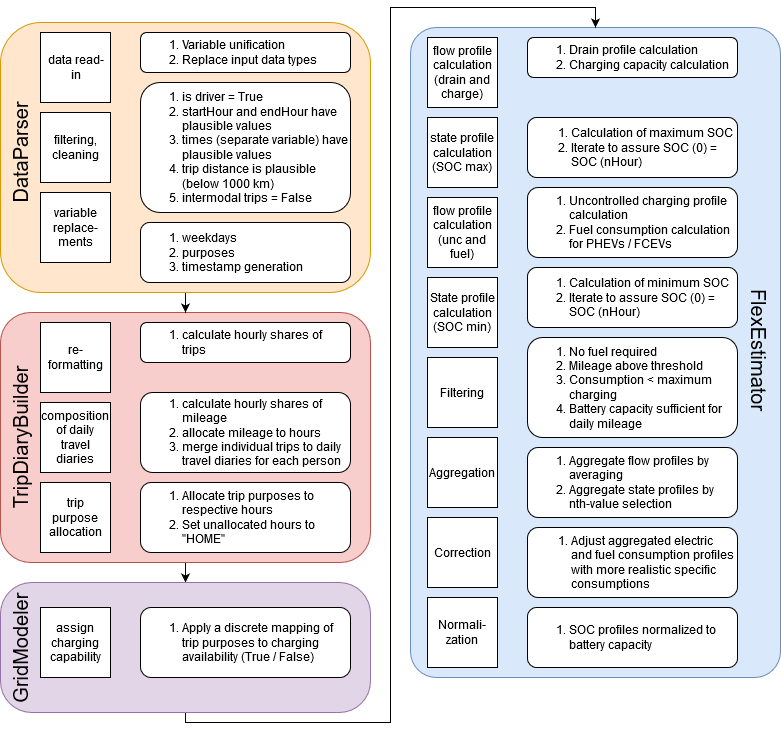

The diagram above was exported from draw.io. Its source (the exported page's mxGraphModel, read from the mxfile embedded in the PNG):
<mxGraphModel dx="1422" dy="763" grid="1" gridSize="10" guides="1" tooltips="1" connect="1" arrows="1" fold="1" page="1" pageScale="1" pageWidth="827" pageHeight="1169" math="0" shadow="0">
  <root>
    <mxCell id="0" />
    <mxCell id="1" parent="0" />
    <mxCell id="HGCUKCm3Jx_b27lc3u62-32" value="" style="rounded=1;whiteSpace=wrap;html=1;fillColor=#dae8fc;strokeColor=#6c8ebf;arcSize=7;" parent="1" vertex="1">
      <mxGeometry x="440" y="45" width="370" height="650" as="geometry" />
    </mxCell>
    <mxCell id="HGCUKCm3Jx_b27lc3u62-52" style="edgeStyle=orthogonalEdgeStyle;rounded=0;orthogonalLoop=1;jettySize=auto;html=1;entryX=0.5;entryY=0;entryDx=0;entryDy=0;fontSize=20;" parent="1" source="HGCUKCm3Jx_b27lc3u62-21" target="HGCUKCm3Jx_b27lc3u62-22" edge="1">
      <mxGeometry relative="1" as="geometry" />
    </mxCell>
    <mxCell id="HGCUKCm3Jx_b27lc3u62-21" value="" style="rounded=1;whiteSpace=wrap;html=1;fillColor=#f8cecc;strokeColor=#b85450;arcSize=12;" parent="1" vertex="1">
      <mxGeometry x="30" y="330" width="370" height="250" as="geometry" />
    </mxCell>
    <mxCell id="HGCUKCm3Jx_b27lc3u62-51" style="edgeStyle=orthogonalEdgeStyle;rounded=0;orthogonalLoop=1;jettySize=auto;html=1;entryX=0.5;entryY=0;entryDx=0;entryDy=0;fontSize=20;" parent="1" source="HGCUKCm3Jx_b27lc3u62-3" target="HGCUKCm3Jx_b27lc3u62-21" edge="1">
      <mxGeometry relative="1" as="geometry" />
    </mxCell>
    <mxCell id="HGCUKCm3Jx_b27lc3u62-3" value="" style="rounded=1;whiteSpace=wrap;html=1;fillColor=#ffe6cc;strokeColor=#d79b00;" parent="1" vertex="1">
      <mxGeometry x="30" y="40" width="370" height="270" as="geometry" />
    </mxCell>
    <mxCell id="lDoaL4beW7mUjwmd4tld-1" value="data read-in" style="whiteSpace=wrap;html=1;aspect=fixed;spacing=2;spacingLeft=2;spacingRight=1;" parent="1" vertex="1">
      <mxGeometry x="70" y="50" width="70" height="70" as="geometry" />
    </mxCell>
    <mxCell id="lDoaL4beW7mUjwmd4tld-2" value="filtering, cleaning" style="whiteSpace=wrap;html=1;aspect=fixed;" parent="1" vertex="1">
      <mxGeometry x="70" y="130" width="70" height="70" as="geometry" />
    </mxCell>
    <mxCell id="lDoaL4beW7mUjwmd4tld-3" value="variable replace-ments" style="whiteSpace=wrap;html=1;aspect=fixed;" parent="1" vertex="1">
      <mxGeometry x="70" y="210" width="70" height="70" as="geometry" />
    </mxCell>
    <mxCell id="lDoaL4beW7mUjwmd4tld-4" value="composition of daily travel diaries" style="whiteSpace=wrap;html=1;aspect=fixed;spacingLeft=2;spacingRight=2;" parent="1" vertex="1">
      <mxGeometry x="70" y="420" width="70" height="70" as="geometry" />
    </mxCell>
    <mxCell id="lDoaL4beW7mUjwmd4tld-7" value="&lt;div align=&quot;left&quot;&gt;&lt;ol&gt;&lt;li&gt;is driver = True&lt;/li&gt;&lt;li&gt;startHour and endHour have plausible values&lt;/li&gt;&lt;li&gt;times (separate variable) have plausible values&lt;/li&gt;&lt;li&gt;trip distance is plausible (below 1000 km)&lt;/li&gt;&lt;li&gt;intermodal trips = False&lt;/li&gt;&lt;/ol&gt;&lt;/div&gt;" style="rounded=1;whiteSpace=wrap;html=1;align=left;" parent="1" vertex="1">
      <mxGeometry x="170" y="100" width="210" height="130" as="geometry" />
    </mxCell>
    <mxCell id="lDoaL4beW7mUjwmd4tld-8" value="&lt;ol&gt;&lt;li&gt;Variable unification&lt;/li&gt;&lt;li&gt;Replace input data types&lt;br&gt;&lt;/li&gt;&lt;/ol&gt;" style="rounded=1;whiteSpace=wrap;html=1;align=left;" parent="1" vertex="1">
      <mxGeometry x="170" y="50" width="210" height="40" as="geometry" />
    </mxCell>
    <mxCell id="lDoaL4beW7mUjwmd4tld-9" value="&lt;ol&gt;&lt;li&gt;weekdays&lt;/li&gt;&lt;li&gt;purposes&lt;/li&gt;&lt;li&gt;timestamp generation&lt;br&gt;&lt;/li&gt;&lt;/ol&gt;" style="rounded=1;whiteSpace=wrap;html=1;align=left;" parent="1" vertex="1">
      <mxGeometry x="170" y="240" width="210" height="60" as="geometry" />
    </mxCell>
    <mxCell id="lDoaL4beW7mUjwmd4tld-10" value="re-formatting" style="whiteSpace=wrap;html=1;aspect=fixed;spacingLeft=2;spacingRight=2;" parent="1" vertex="1">
      <mxGeometry x="70" y="340" width="70" height="70" as="geometry" />
    </mxCell>
    <mxCell id="lDoaL4beW7mUjwmd4tld-11" value="&lt;ol&gt;&lt;li&gt;calculate hourly shares of trips&lt;br&gt;&lt;/li&gt;&lt;/ol&gt;" style="rounded=1;whiteSpace=wrap;html=1;align=left;spacingRight=2;" parent="1" vertex="1">
      <mxGeometry x="170" y="340" width="210" height="40" as="geometry" />
    </mxCell>
    <mxCell id="lDoaL4beW7mUjwmd4tld-12" value="&lt;ol&gt;&lt;li&gt;calculate hourly shares of mileage&lt;br&gt;&lt;/li&gt;&lt;li&gt;allocate mileage to hours&lt;/li&gt;&lt;li&gt;merge individual trips to daily travel diaries for each person&lt;br&gt;&lt;/li&gt;&lt;/ol&gt;" style="rounded=1;whiteSpace=wrap;html=1;align=left;" parent="1" vertex="1">
      <mxGeometry x="170" y="410" width="210" height="80" as="geometry" />
    </mxCell>
    <mxCell id="HGCUKCm3Jx_b27lc3u62-4" value="DataParser" style="text;html=1;strokeColor=none;fillColor=none;align=center;verticalAlign=middle;whiteSpace=wrap;rounded=0;fontSize=20;rotation=270;" parent="1" vertex="1">
      <mxGeometry x="-85" y="160" width="270" height="20" as="geometry" />
    </mxCell>
    <mxCell id="HGCUKCm3Jx_b27lc3u62-16" value="TripDiaryBuilder" style="text;html=1;strokeColor=none;fillColor=none;align=center;verticalAlign=middle;whiteSpace=wrap;rounded=0;fontSize=20;rotation=270;" parent="1" vertex="1">
      <mxGeometry x="-70" y="445" width="240" height="20" as="geometry" />
    </mxCell>
    <mxCell id="HGCUKCm3Jx_b27lc3u62-17" value="trip purpose allocation" style="whiteSpace=wrap;html=1;aspect=fixed;spacingLeft=2;spacingRight=2;" parent="1" vertex="1">
      <mxGeometry x="70" y="500" width="70" height="70" as="geometry" />
    </mxCell>
    <mxCell id="HGCUKCm3Jx_b27lc3u62-18" value="&lt;ol&gt;&lt;li&gt;Allocate trip purposes to respective hours&lt;/li&gt;&lt;li&gt;Set unallocated hours to &quot;HOME&quot;&lt;br&gt;&lt;/li&gt;&lt;/ol&gt;" style="rounded=1;whiteSpace=wrap;html=1;align=left;" parent="1" vertex="1">
      <mxGeometry x="170" y="500" width="210" height="70" as="geometry" />
    </mxCell>
    <mxCell id="HGCUKCm3Jx_b27lc3u62-53" style="edgeStyle=orthogonalEdgeStyle;rounded=0;orthogonalLoop=1;jettySize=auto;html=1;entryX=0.5;entryY=0;entryDx=0;entryDy=0;fontSize=20;" parent="1" source="HGCUKCm3Jx_b27lc3u62-22" target="HGCUKCm3Jx_b27lc3u62-32" edge="1">
      <mxGeometry relative="1" as="geometry">
        <Array as="points">
          <mxPoint x="420" y="740" />
          <mxPoint x="420" y="25" />
          <mxPoint x="625" y="25" />
        </Array>
      </mxGeometry>
    </mxCell>
    <mxCell id="HGCUKCm3Jx_b27lc3u62-22" value="" style="rounded=1;whiteSpace=wrap;html=1;fillColor=#e1d5e7;strokeColor=#9673a6;arcSize=24;" parent="1" vertex="1">
      <mxGeometry x="30" y="600" width="370" height="130" as="geometry" />
    </mxCell>
    <mxCell id="HGCUKCm3Jx_b27lc3u62-24" value="assign charging capability" style="whiteSpace=wrap;html=1;aspect=fixed;spacingLeft=2;spacingRight=2;" parent="1" vertex="1">
      <mxGeometry x="70" y="625" width="70" height="70" as="geometry" />
    </mxCell>
    <mxCell id="HGCUKCm3Jx_b27lc3u62-25" value="&lt;ol&gt;&lt;li&gt;Apply a discrete mapping of trip purposes to charging availability (True / False)&lt;br&gt;&lt;/li&gt;&lt;/ol&gt;" style="rounded=1;whiteSpace=wrap;html=1;align=left;spacingRight=2;" parent="1" vertex="1">
      <mxGeometry x="170" y="625" width="210" height="70" as="geometry" />
    </mxCell>
    <mxCell id="HGCUKCm3Jx_b27lc3u62-31" value="FlexEstimator" style="text;html=1;strokeColor=none;fillColor=none;align=center;verticalAlign=middle;whiteSpace=wrap;rounded=0;fontSize=20;rotation=90;" parent="1" vertex="1">
      <mxGeometry x="462.5" y="357.5" width="655" height="20" as="geometry" />
    </mxCell>
    <mxCell id="HGCUKCm3Jx_b27lc3u62-33" value="state profile calculation (SOC max)" style="whiteSpace=wrap;html=1;aspect=fixed;spacingLeft=2;spacingRight=2;" parent="1" vertex="1">
      <mxGeometry x="457" y="135" width="70" height="70" as="geometry" />
    </mxCell>
    <mxCell id="HGCUKCm3Jx_b27lc3u62-34" value="flow profile calculation (drain and charge)" style="whiteSpace=wrap;html=1;aspect=fixed;spacingLeft=2;spacingRight=2;" parent="1" vertex="1">
      <mxGeometry x="457" y="55" width="70" height="70" as="geometry" />
    </mxCell>
    <mxCell id="HGCUKCm3Jx_b27lc3u62-35" value="&lt;ol&gt;&lt;li&gt;Drain profile calculation&lt;/li&gt;&lt;li&gt;Charging capacity calculation&lt;br&gt;&lt;/li&gt;&lt;/ol&gt;" style="rounded=1;whiteSpace=wrap;html=1;align=left;spacingRight=2;" parent="1" vertex="1">
      <mxGeometry x="557" y="55" width="210" height="40" as="geometry" />
    </mxCell>
    <mxCell id="HGCUKCm3Jx_b27lc3u62-36" value="&lt;ol&gt;&lt;li&gt;Calculation of maximum SOC &lt;br&gt;&lt;/li&gt;&lt;li&gt;Iterate to assure SOC (0) = SOC (nHour)&lt;br&gt;&lt;/li&gt;&lt;/ol&gt;" style="rounded=1;whiteSpace=wrap;html=1;align=left;spacingLeft=2;spacingRight=2;" parent="1" vertex="1">
      <mxGeometry x="557" y="135" width="210" height="60" as="geometry" />
    </mxCell>
    <mxCell id="HGCUKCm3Jx_b27lc3u62-37" value="flow profile calculation (unc and fuel)" style="whiteSpace=wrap;html=1;aspect=fixed;spacingLeft=2;spacingRight=2;" parent="1" vertex="1">
      <mxGeometry x="457" y="215" width="70" height="70" as="geometry" />
    </mxCell>
    <mxCell id="HGCUKCm3Jx_b27lc3u62-38" value="&lt;ol&gt;&lt;li&gt;Uncontrolled charging profile calculation&lt;/li&gt;&lt;li&gt;Fuel consumption calculation for PHEVs / FCEVs&lt;br&gt;&lt;/li&gt;&lt;/ol&gt;" style="rounded=1;whiteSpace=wrap;html=1;align=left;" parent="1" vertex="1">
      <mxGeometry x="557" y="205" width="210" height="70" as="geometry" />
    </mxCell>
    <mxCell id="HGCUKCm3Jx_b27lc3u62-39" value="State profile calculation (SOC min)" style="whiteSpace=wrap;html=1;aspect=fixed;" parent="1" vertex="1">
      <mxGeometry x="457" y="295" width="70" height="70" as="geometry" />
    </mxCell>
    <mxCell id="HGCUKCm3Jx_b27lc3u62-40" value="&lt;ol&gt;&lt;li&gt;Calculation of minimum SOC &lt;br&gt;&lt;/li&gt;&lt;li&gt;Iterate to assure SOC (0) = SOC (nHour)&lt;br&gt;&lt;/li&gt;&lt;/ol&gt;" style="rounded=1;whiteSpace=wrap;html=1;align=left;" parent="1" vertex="1">
      <mxGeometry x="557" y="285" width="210" height="60" as="geometry" />
    </mxCell>
    <mxCell id="HGCUKCm3Jx_b27lc3u62-41" value="Filtering" style="whiteSpace=wrap;html=1;aspect=fixed;" parent="1" vertex="1">
      <mxGeometry x="457" y="375" width="70" height="70" as="geometry" />
    </mxCell>
    <mxCell id="HGCUKCm3Jx_b27lc3u62-42" value="&lt;ol&gt;&lt;li&gt;No fuel required&lt;/li&gt;&lt;li&gt;Mileage above threshold&lt;/li&gt;&lt;li&gt;Consumption &amp;lt; maximum charging&lt;/li&gt;&lt;li&gt;Battery capacity sufficient for daily mileage&lt;br&gt;&lt;/li&gt;&lt;/ol&gt;" style="rounded=1;whiteSpace=wrap;html=1;align=left;" parent="1" vertex="1">
      <mxGeometry x="557" y="355" width="210" height="100" as="geometry" />
    </mxCell>
    <mxCell id="HGCUKCm3Jx_b27lc3u62-43" value="Aggregation" style="whiteSpace=wrap;html=1;aspect=fixed;" parent="1" vertex="1">
      <mxGeometry x="457" y="455" width="70" height="70" as="geometry" />
    </mxCell>
    <mxCell id="HGCUKCm3Jx_b27lc3u62-44" value="Correction" style="whiteSpace=wrap;html=1;aspect=fixed;" parent="1" vertex="1">
      <mxGeometry x="457" y="535" width="70" height="70" as="geometry" />
    </mxCell>
    <mxCell id="HGCUKCm3Jx_b27lc3u62-45" value="Normali-zation" style="whiteSpace=wrap;html=1;aspect=fixed;" parent="1" vertex="1">
      <mxGeometry x="457" y="615" width="70" height="70" as="geometry" />
    </mxCell>
    <mxCell id="HGCUKCm3Jx_b27lc3u62-46" value="&lt;ol&gt;&lt;li&gt;Aggregate flow profiles by averaging&lt;/li&gt;&lt;li&gt;Aggregate state profiles by nth-value selection&lt;br&gt;&lt;/li&gt;&lt;/ol&gt;" style="rounded=1;whiteSpace=wrap;html=1;align=left;" parent="1" vertex="1">
      <mxGeometry x="557" y="465" width="210" height="70" as="geometry" />
    </mxCell>
    <mxCell id="HGCUKCm3Jx_b27lc3u62-47" value="&lt;ol&gt;&lt;li&gt;Adjust aggregated electric and fuel consumption profiles with more realistic specific consumptions&lt;br&gt;&lt;/li&gt;&lt;/ol&gt;" style="rounded=1;whiteSpace=wrap;html=1;align=left;spacingLeft=2;spacingRight=2;" parent="1" vertex="1">
      <mxGeometry x="557" y="545" width="210" height="70" as="geometry" />
    </mxCell>
    <mxCell id="HGCUKCm3Jx_b27lc3u62-48" value="&lt;ol&gt;&lt;li&gt;SOC profiles normalized to battery capacity&lt;/li&gt;&lt;/ol&gt;" style="rounded=1;whiteSpace=wrap;html=1;align=left;" parent="1" vertex="1">
      <mxGeometry x="557" y="625" width="210" height="60" as="geometry" />
    </mxCell>
    <mxCell id="HGCUKCm3Jx_b27lc3u62-50" value="GridModeler" style="text;html=1;strokeColor=none;fillColor=none;align=center;verticalAlign=middle;whiteSpace=wrap;rounded=0;fontSize=20;rotation=270;" parent="1" vertex="1">
      <mxGeometry x="1.88" y="655.63" width="96.25" height="20" as="geometry" />
    </mxCell>
  </root>
</mxGraphModel>